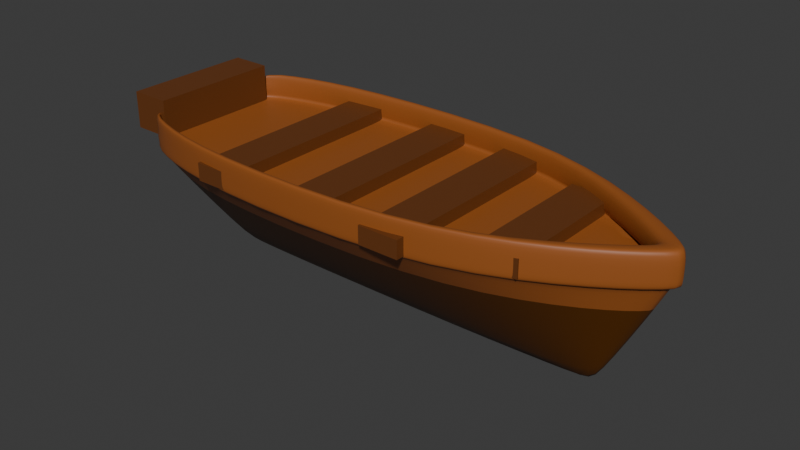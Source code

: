 # Source: sampan.blend  (saved by Blender 4.0.36; exported with 4.5.12 LTS)
import bpy
from mathutils import Matrix  # noqa: F401  (used for matrix-valued properties, if any)

bpy.ops.wm.read_factory_settings(use_empty=True)
scene = bpy.context.scene
scene.name = 'Scene'

# ---- collections
col_collection = bpy.data.collections.new('Collection'); scene.collection.children.link(col_collection)
col_deck_bawah = bpy.data.collections.new('deck bawah'); col_collection.children.link(col_deck_bawah)

# ---- materials (node trees are filled in below, after node groups)
mat_material_001 = bpy.data.materials.new('Material.001')
mat_material_001.use_transparent_shadow = False
mat_material_005 = bpy.data.materials.new('Material.005')
mat_material_005.use_transparent_shadow = False
mat_material_006 = bpy.data.materials.new('Material.006')
mat_material_006.use_transparent_shadow = False
mat_material_007 = bpy.data.materials.new('Material.007')
mat_material_007.use_transparent_shadow = False

# ---- material node trees
mat_material_001.use_nodes = True; mat_material_001.node_tree.nodes.clear()
_N = mat_material_001.node_tree.nodes; _L = mat_material_001.node_tree.links
n0 = _N.new('ShaderNodeBsdfPrincipled'); n0.name = 'Principled BSDF'; n0.location = (10, 300)
n0.inputs[0].default_value = (0.1435, 0.04383, 0.009559, 1.0)
n0.inputs[3].default_value = 1.45
n1 = _N.new('ShaderNodeOutputMaterial'); n1.name = 'Material Output'; n1.location = (300, 300)
_L.new(n0.outputs[0], n1.inputs[0])
n1.is_active_output = True
mat_material_005.use_nodes = True; mat_material_005.node_tree.nodes.clear()
_N = mat_material_005.node_tree.nodes; _L = mat_material_005.node_tree.links
n0 = _N.new('ShaderNodeBsdfPrincipled'); n0.name = 'Principled BSDF'; n0.location = (10, 300)
n0.inputs[0].default_value = (0.3232, 0.09305, 0.01764, 1.0)
n0.inputs[3].default_value = 1.45
n1 = _N.new('ShaderNodeOutputMaterial'); n1.name = 'Material Output'; n1.location = (300, 300)
_L.new(n0.outputs[0], n1.inputs[0])
n1.is_active_output = True
mat_material_006.use_nodes = True; mat_material_006.node_tree.nodes.clear()
_N = mat_material_006.node_tree.nodes; _L = mat_material_006.node_tree.links
n0 = _N.new('ShaderNodeBsdfPrincipled'); n0.name = 'Principled BSDF'; n0.location = (10, 300)
n0.inputs[0].default_value = (0.0919, 0.02678, 0.0, 1.0)
n0.inputs[3].default_value = 1.45
n1 = _N.new('ShaderNodeOutputMaterial'); n1.name = 'Material Output'; n1.location = (300, 300)
_L.new(n0.outputs[0], n1.inputs[0])
n1.is_active_output = True
mat_material_007.use_nodes = True; mat_material_007.node_tree.nodes.clear()
_N = mat_material_007.node_tree.nodes; _L = mat_material_007.node_tree.links
n0 = _N.new('ShaderNodeBsdfPrincipled'); n0.name = 'Principled BSDF'; n0.location = (10, 300)
n0.inputs[0].default_value = (0.3232, 0.09305, 0.01764, 1.0)
n0.inputs[3].default_value = 1.45
n1 = _N.new('ShaderNodeOutputMaterial'); n1.name = 'Material Output'; n1.location = (300, 300)
_L.new(n0.outputs[0], n1.inputs[0])
n1.is_active_output = True

# ---- world
world_world = bpy.data.worlds.new('World'); scene.world = world_world
world_world.use_nodes = True; world_world.node_tree.nodes.clear()
_N = world_world.node_tree.nodes; _L = world_world.node_tree.links
n0 = _N.new('ShaderNodeOutputWorld'); n0.name = 'World Output'; n0.location = (300, 300)
n1 = _N.new('ShaderNodeBackground'); n1.name = 'Background'; n1.location = (10, 300)
n1.inputs[0].default_value = (0.05088, 0.05088, 0.05088, 1.0)
_L.new(n1.outputs[0], n0.inputs[0])
n0.is_active_output = True
world_world.color = (0.05088, 0.05088, 0.05088)
world_world.use_sun_shadow = False
world_world.sun_shadow_jitter_overblur = 0.0

# ---- meshes
me_cube_001 = bpy.data.meshes.new('Cube.001')
me_cube_001.from_pydata([(-1.0, -1.0, -1.0), (-1.0, -1.0, 1.0), (-1.0, 1.0, -1.0), (-1.0, 1.0, 1.0), (1.0, -1.0, -1.0), (1.0, -1.0, 1.0), (1.0, 1.0, -1.0), (1.0, 1.0, 1.0)], [], [(0, 1, 3, 2), (2, 3, 7, 6), (6, 7, 5, 4), (4, 5, 1, 0), (2, 6, 4, 0), (7, 3, 1, 5)])
_uv = me_cube_001.uv_layers.new(name='UVMap')
_uv.uv.foreach_set('vector', [0.375, 0.0, 0.625, 0.0, 0.625, 0.25, 0.375, 0.25, 0.375, 0.25, 0.625, 0.25, 0.625, 0.5, 0.375, 0.5, 0.375, 0.5, 0.625, 0.5, 0.625, 0.75, 0.375, 0.75, 0.375, 0.75, 0.625, 0.75, 0.625, 1.0, 0.375, 1.0, 0.125, 0.5, 0.375, 0.5, 0.375, 0.75, 0.125, 0.75, 0.625, 0.5, 0.875, 0.5, 0.875, 0.75, 0.625, 0.75])
me_cube_001.materials.append(mat_material_001)
me_cube_001.update()
me_cube_003 = bpy.data.meshes.new('Cube.003')
me_cube_003.from_pydata([(-1.0, -1.0, -1.0), (-1.0, -1.0, 1.0), (-1.0, 1.0, -1.0), (-1.0, 1.0, 1.0), (1.0, -1.0, -1.0), (1.0, -1.0, 1.0), (1.0, 1.0, -1.0), (1.0, 1.0, 1.0)], [], [(0, 1, 3, 2), (2, 3, 7, 6), (6, 7, 5, 4), (4, 5, 1, 0), (2, 6, 4, 0), (7, 3, 1, 5)])
_uv = me_cube_003.uv_layers.new(name='UVMap')
_uv.uv.foreach_set('vector', [0.375, 0.0, 0.625, 0.0, 0.625, 0.25, 0.375, 0.25, 0.375, 0.25, 0.625, 0.25, 0.625, 0.5, 0.375, 0.5, 0.375, 0.5, 0.625, 0.5, 0.625, 0.75, 0.375, 0.75, 0.375, 0.75, 0.625, 0.75, 0.625, 1.0, 0.375, 1.0, 0.125, 0.5, 0.375, 0.5, 0.375, 0.75, 0.125, 0.75, 0.625, 0.5, 0.875, 0.5, 0.875, 0.75, 0.625, 0.75])
me_cube_003.materials.append(mat_material_001)
me_cube_003.update()
me_cube_004 = bpy.data.meshes.new('Cube.004')
me_cube_004.from_pydata([(-1.0, -1.0, -1.0), (-1.0, -1.0, 1.0), (-1.0, 1.0, -1.0), (-1.0, 1.0, 1.0), (1.0, -1.0, -1.0), (1.0, -1.0, 1.0), (1.0, 1.0, -1.0), (1.0, 1.0, 1.0)], [], [(0, 1, 3, 2), (2, 3, 7, 6), (6, 7, 5, 4), (4, 5, 1, 0), (2, 6, 4, 0), (7, 3, 1, 5)])
_uv = me_cube_004.uv_layers.new(name='UVMap')
_uv.uv.foreach_set('vector', [0.375, 0.0, 0.625, 0.0, 0.625, 0.25, 0.375, 0.25, 0.375, 0.25, 0.625, 0.25, 0.625, 0.5, 0.375, 0.5, 0.375, 0.5, 0.625, 0.5, 0.625, 0.75, 0.375, 0.75, 0.375, 0.75, 0.625, 0.75, 0.625, 1.0, 0.375, 1.0, 0.125, 0.5, 0.375, 0.5, 0.375, 0.75, 0.125, 0.75, 0.625, 0.5, 0.875, 0.5, 0.875, 0.75, 0.625, 0.75])
me_cube_004.materials.append(mat_material_001)
me_cube_004.update()
me_cube_005 = bpy.data.meshes.new('Cube.005')
me_cube_005.from_pydata([(-1.0, -1.0, -1.0), (-1.0, -1.0, 1.0), (-1.0, 1.0, -1.0), (-1.0, 1.0, 1.0), (1.0, -1.0, -1.0), (1.0, -1.0, 1.0), (1.0, 1.0, -1.0), (1.0, 1.0, 1.0)], [], [(0, 1, 3, 2), (2, 3, 7, 6), (6, 7, 5, 4), (4, 5, 1, 0), (2, 6, 4, 0), (7, 3, 1, 5)])
_uv = me_cube_005.uv_layers.new(name='UVMap')
_uv.uv.foreach_set('vector', [0.375, 0.0, 0.625, 0.0, 0.625, 0.25, 0.375, 0.25, 0.375, 0.25, 0.625, 0.25, 0.625, 0.5, 0.375, 0.5, 0.375, 0.5, 0.625, 0.5, 0.625, 0.75, 0.375, 0.75, 0.375, 0.75, 0.625, 0.75, 0.625, 1.0, 0.375, 1.0, 0.125, 0.5, 0.375, 0.5, 0.375, 0.75, 0.125, 0.75, 0.625, 0.5, 0.875, 0.5, 0.875, 0.75, 0.625, 0.75])
me_cube_005.materials.append(mat_material_001)
me_cube_005.update()
me_cube_006 = bpy.data.meshes.new('Cube.006')
me_cube_006.from_pydata([(-1.0, -1.0, -1.0), (-1.0, -1.0, 1.0), (-1.0, 1.0, -1.0), (-1.0, 1.0, 1.0), (1.0, -1.0, -1.0), (1.0, -1.0, 1.0), (1.0, 1.0, -1.0), (1.0, 1.0, 1.0)], [], [(0, 1, 3, 2), (2, 3, 7, 6), (6, 7, 5, 4), (4, 5, 1, 0), (2, 6, 4, 0), (7, 3, 1, 5)])
_uv = me_cube_006.uv_layers.new(name='UVMap')
_uv.uv.foreach_set('vector', [0.375, 0.0, 0.625, 0.0, 0.625, 0.25, 0.375, 0.25, 0.375, 0.25, 0.625, 0.25, 0.625, 0.5, 0.375, 0.5, 0.375, 0.5, 0.625, 0.5, 0.625, 0.75, 0.375, 0.75, 0.375, 0.75, 0.625, 0.75, 0.625, 1.0, 0.375, 1.0, 0.125, 0.5, 0.375, 0.5, 0.375, 0.75, 0.125, 0.75, 0.625, 0.5, 0.875, 0.5, 0.875, 0.75, 0.625, 0.75])
me_cube_006.materials.append(mat_material_001)
me_cube_006.update()
me_cube_002 = bpy.data.meshes.new('Cube.002')
me_cube_002.from_pydata([(0.6732, -0.09022, -1.0), (1.0, -0.09172, 1.0), (0.6732, 0.09022, -1.0), (1.0, 0.09172, 1.0), (0.6399, 1.0, 1.0), (0.6399, -0.09022, -1.0), (0.6399, 0.09022, -1.0), (0.6399, -1.0, 1.0), (0.01821, 0.1755, -1.0), (0.01821, -1.945, 1.0), (0.01821, 1.945, 1.0), (0.01821, -0.1755, -1.0), (0.9874, 0.09161, 0.8543), (0.9874, -0.09161, 0.8543), (0.6399, -0.9337, 0.8543), (0.6399, 0.9337, 0.8543), (0.01821, 1.816, 0.8543), (0.01821, -1.816, 0.8543), (0.6399, 1.0, 1.134), (1.0, 0.09172, 1.134), (1.0, -0.09172, 1.134), (0.01821, -1.945, 1.134), (0.01821, 1.945, 1.134), (0.6399, -1.0, 1.134), (0.6827, 1.022, 1.0), (1.047, 0.1008, 1.0), (1.047, -0.1008, 1.0), (0.01821, -1.993, 1.0), (0.01821, -1.993, 1.134), (0.01821, 1.993, 1.0), (0.6827, -1.022, 1.0), (1.047, -0.1008, 1.134), (1.047, 0.1008, 1.134), (0.6827, 1.022, 1.134), (0.01821, 1.993, 1.134), (0.6827, -1.022, 1.134), (0.6399, 1.0, 1.569), (1.0, 0.09172, 1.569), (1.0, -0.09172, 1.569), (0.01821, -1.945, 1.569), (0.01821, 1.945, 1.569), (0.6399, -1.0, 1.569), (0.01821, 1.993, 1.569), (0.6827, 1.022, 1.569), (1.047, 0.1008, 1.569), (1.047, -0.1008, 1.569), (0.01821, -1.993, 1.569), (0.6827, -1.022, 1.569), (0.55, 0.9532, 1.134), (0.9005, 0.07271, 1.134), (0.9005, -0.07271, 1.134), (0.01821, -1.844, 1.134), (0.01821, 1.844, 1.134), (0.55, -0.9532, 1.134), (0.01821, 1.844, 1.569), (0.55, 0.9532, 1.569), (0.9005, 0.07271, 1.569), (0.9005, -0.07271, 1.569), (0.01821, -1.844, 1.569), (0.55, -0.9532, 1.569), (-1.119, 1.816, 0.8543), (-1.119, 0.1755, -1.0), (-1.119, -0.1755, -1.0), (-1.119, -1.816, 0.8543), (-1.119, 1.945, 1.0), (-1.119, -1.945, 1.0), (-1.119, 1.945, 1.134), (-1.119, -1.945, 1.134), (-1.119, 1.993, 1.0), (-1.119, -1.993, 1.0), (-1.119, -1.993, 1.134), (-1.119, 1.993, 1.134), (-1.119, -1.993, 1.569), (-1.119, -1.844, 1.134), (-1.119, -1.844, 1.569), (-1.119, -1.945, 1.569), (-1.119, 1.945, 1.569), (-1.119, 1.993, 1.569), (-1.119, 1.844, 1.134), (-1.119, 1.844, 1.569), (-1.596, 1.457, 0.8543), (-1.378, 0.1408, -1.0), (-1.378, -0.1408, -1.0), (-1.596, -1.457, 0.8543), (-1.596, 1.56, 1.0), (-1.596, -1.56, 1.0), (-1.596, 1.56, 1.134), (-1.596, -1.56, 1.134), (-1.596, 1.599, 1.0), (-1.596, -1.599, 1.0), (-1.596, -1.599, 1.134), (-1.596, 1.599, 1.134), (-1.596, -1.599, 1.569), (-1.596, -1.479, 1.134), (-1.596, -1.479, 1.569), (-1.596, -1.56, 1.569), (-1.596, 1.56, 1.569), (-1.596, 1.599, 1.569), (-1.596, 1.479, 1.134), (-1.596, 1.479, 1.569), (-1.801, 1.094, 0.8543), (-1.495, 0.1057, -1.0), (-1.495, -0.1057, -1.0), (-1.801, -1.094, 0.8543), (-1.801, 1.172, 1.0), (-1.801, -1.172, 1.0), (-1.801, 1.172, 1.134), (-1.801, -1.172, 1.134), (-1.801, 1.201, 1.0), (-1.801, -1.201, 1.0), (-1.801, -1.201, 1.134), (-1.801, 1.201, 1.134), (-1.801, -1.201, 1.569), (-1.801, -1.111, 1.134), (-1.801, -1.111, 1.569), (-1.801, -1.172, 1.569), (-1.801, 1.172, 1.569), (-1.801, 1.201, 1.569), (-1.801, 1.111, 1.134), (-1.801, 1.111, 1.569), (0.633, 1.0, 1.134), (0.9931, 0.09189, 1.134), (0.9931, -0.09156, 1.134), (0.633, -0.9998, 1.134)], [], [(15, 4, 3, 12), (12, 3, 1, 13), (6, 2, 0, 5), (13, 1, 7, 14), (8, 6, 5, 11), (16, 10, 4, 15), (14, 7, 9, 17), (5, 14, 17, 11), (8, 16, 15, 6), (0, 13, 14, 5), (2, 12, 13, 0), (6, 15, 12, 2), (19, 18, 120, 121), (18, 22, 21, 23), (7, 1, 26, 30), (31, 32, 44, 45), (1, 3, 25, 26), (27, 30, 35, 28), (25, 24, 33, 32), (26, 25, 32, 31), (30, 26, 31, 35), (24, 29, 34, 33), (32, 33, 43, 44), (3, 4, 24, 25), (4, 10, 29, 24), (28, 35, 47, 46), (37, 36, 55, 56), (9, 7, 30, 27), (40, 36, 43, 42), (38, 41, 47, 45), (36, 37, 44, 43), (37, 38, 45, 44), (41, 39, 46, 47), (23, 21, 51, 53), (39, 41, 59, 58), (19, 20, 50, 49), (33, 34, 42, 43), (41, 38, 57, 59), (35, 31, 45, 47), (18, 19, 49, 48), (52, 48, 55, 54), (50, 53, 59, 57), (48, 49, 56, 55), (49, 50, 57, 56), (53, 51, 58, 59), (38, 37, 56, 57), (22, 18, 48, 52), (36, 40, 54, 55), (20, 23, 53, 50), (22, 52, 78, 66), (72, 75, 95, 92), (40, 42, 77, 76), (39, 58, 74, 75), (52, 54, 79, 78), (9, 27, 69, 65), (34, 29, 68, 71), (42, 34, 71, 77), (21, 22, 66, 67), (27, 28, 70, 69), (28, 46, 72, 70), (16, 8, 61, 60), (10, 16, 60, 64), (46, 39, 75, 72), (29, 10, 64, 68), (8, 11, 62, 61), (54, 40, 76, 79), (58, 51, 73, 74), (17, 9, 65, 63), (51, 21, 67, 73), (11, 17, 63, 62), (93, 87, 107, 113), (65, 69, 89, 85), (60, 61, 81, 80), (77, 71, 91, 97), (69, 70, 90, 89), (61, 62, 82, 81), (78, 79, 99, 98), (71, 68, 88, 91), (62, 63, 83, 82), (74, 73, 93, 94), (70, 72, 92, 90), (64, 60, 80, 84), (79, 76, 96, 99), (73, 67, 87, 93), (63, 65, 85, 83), (66, 78, 98, 86), (75, 74, 94, 95), (67, 66, 86, 87), (76, 77, 97, 96), (68, 64, 84, 88), (101, 102, 103, 105, 109, 110, 112, 115, 114, 113, 107, 106, 118, 119, 116, 117, 111, 108, 104, 100), (83, 85, 105, 103), (86, 98, 118, 106), (95, 94, 114, 115), (87, 86, 106, 107), (96, 97, 117, 116), (88, 84, 104, 108), (92, 95, 115, 112), (85, 89, 109, 105), (80, 81, 101, 100), (97, 91, 111, 117), (89, 90, 110, 109), (81, 82, 102, 101), (98, 99, 119, 118), (91, 88, 108, 111), (82, 83, 103, 102), (94, 93, 113, 114), (90, 92, 112, 110), (84, 80, 100, 104), (99, 96, 116, 119), (121, 120, 123, 122), (23, 20, 122, 123), (20, 19, 121, 122), (18, 23, 123, 120)])
me_cube_002.polygons.foreach_set('use_smooth', [True] * 114)
me_cube_002.polygons.foreach_set('material_index', [0, 0, 1, 0, 1, 0, 0, 1, 1, 1, 1, 1, 0, 2, 0, 0, 0, 0, 0, 0, 0, 0, 0, 0, 0, 0, 0, 0, 0, 0, 0, 0, 0, 0, 0, 0, 0, 0, 0, 0, 0, 0, 0, 0, 0, 0, 0, 0, 0, 0, 0, 0, 0, 0, 0, 0, 0, 2, 0, 0, 1, 0, 0, 0, 1, 0, 0, 0, 0, 1, 0, 0, 1, 0, 0, 1, 0, 0, 1, 0, 0, 0, 0, 0, 0, 0, 0, 2, 0, 0, 1, 0, 0, 0, 2, 0, 0, 0, 0, 1, 0, 0, 1, 0, 0, 1, 0, 0, 0, 0, 2, 0, 0, 2])
_uv = me_cube_002.uv_layers.new(name='UVMap')
_uv.uv.foreach_set('vector', [0.6068, 0.4851, 0.625, 0.4851, 0.625, 0.5, 0.6068, 0.5, 0.6068, 0.5, 0.625, 0.5, 0.625, 0.75, 0.6068, 0.75, 0.3601, 0.5, 0.375, 0.5, 0.375, 0.75, 0.3601, 0.75, 0.6068, 0.75, 0.625, 0.75, 0.625, 0.7649, 0.6068, 0.7649, 0.305, 0.5, 0.3601, 0.5, 0.3601, 0.75, 0.305, 0.75, 0.6068, 0.43, 0.625, 0.43, 0.625, 0.4851, 0.6068, 0.4851, 0.6068, 0.7649, 0.625, 0.7649, 0.625, 0.82, 0.6068, 0.82, 0.375, 0.7649, 0.6068, 0.7649, 0.6068, 0.82, 0.375, 0.82, 0.375, 0.43, 0.6068, 0.43, 0.6068, 0.4851, 0.375, 0.4851, 0.375, 0.75, 0.6068, 0.75, 0.6068, 0.7649, 0.375, 0.7649, 0.375, 0.5, 0.6068, 0.5, 0.6068, 0.75, 0.375, 0.75, 0.375, 0.4851, 0.6068, 0.4851, 0.6068, 0.5, 0.375, 0.5, 0.625, 0.5, 0.6399, 0.5, 0.6399, 0.5, 0.625, 0.5, 0.6399, 0.5, 0.695, 0.5, 0.695, 0.75, 0.6399, 0.75, 0.625, 0.7649, 0.625, 0.75, 0.625, 0.75, 0.625, 0.7649, 0.625, 0.75, 0.625, 0.5, 0.625, 0.5, 0.625, 0.75, 0.625, 0.75, 0.625, 0.5, 0.625, 0.5, 0.625, 0.75, 0.625, 0.82, 0.625, 0.7649, 0.625, 0.7649, 0.625, 0.82, 0.625, 0.5, 0.625, 0.4851, 0.625, 0.4851, 0.625, 0.5, 0.625, 0.75, 0.625, 0.5, 0.625, 0.5, 0.625, 0.75, 0.625, 0.7649, 0.625, 0.75, 0.625, 0.75, 0.625, 0.7649, 0.625, 0.4851, 0.625, 0.43, 0.625, 0.43, 0.625, 0.4851, 0.625, 0.5, 0.625, 0.4851, 0.625, 0.4851, 0.625, 0.5, 0.625, 0.5, 0.625, 0.4851, 0.625, 0.4851, 0.625, 0.5, 0.625, 0.4851, 0.625, 0.43, 0.625, 0.43, 0.625, 0.4851, 0.625, 0.82, 0.625, 0.7649, 0.625, 0.7649, 0.625, 0.82, 0.625, 0.5, 0.6399, 0.5, 0.6399, 0.5, 0.625, 0.5, 0.625, 0.82, 0.625, 0.7649, 0.625, 0.7649, 0.625, 0.82, 0.695, 0.5, 0.6399, 0.5, 0.6399, 0.5, 0.695, 0.5, 0.625, 0.75, 0.6399, 0.75, 0.6399, 0.75, 0.625, 0.75, 0.6399, 0.5, 0.625, 0.5, 0.625, 0.5, 0.6399, 0.5, 0.625, 0.5, 0.625, 0.75, 0.625, 0.75, 0.625, 0.5, 0.6399, 0.75, 0.695, 0.75, 0.695, 0.75, 0.6399, 0.75, 0.6399, 0.75, 0.695, 0.75, 0.695, 0.75, 0.6399, 0.75, 0.695, 0.75, 0.6399, 0.75, 0.6399, 0.75, 0.695, 0.75, 0.625, 0.5, 0.625, 0.75, 0.625, 0.75, 0.625, 0.5, 0.625, 0.4851, 0.625, 0.43, 0.625, 0.43, 0.625, 0.4851, 0.6399, 0.75, 0.625, 0.75, 0.625, 0.75, 0.6399, 0.75, 0.625, 0.7649, 0.625, 0.75, 0.625, 0.75, 0.625, 0.7649, 0.6399, 0.5, 0.625, 0.5, 0.625, 0.5, 0.6399, 0.5, 0.695, 0.5, 0.6399, 0.5, 0.6399, 0.5, 0.695, 0.5, 0.625, 0.75, 0.6399, 0.75, 0.6399, 0.75, 0.625, 0.75, 0.6399, 0.5, 0.625, 0.5, 0.625, 0.5, 0.6399, 0.5, 0.625, 0.5, 0.625, 0.75, 0.625, 0.75, 0.625, 0.5, 0.6399, 0.75, 0.695, 0.75, 0.695, 0.75, 0.6399, 0.75, 0.625, 0.75, 0.625, 0.5, 0.625, 0.5, 0.625, 0.75, 0.695, 0.5, 0.6399, 0.5, 0.6399, 0.5, 0.695, 0.5, 0.6399, 0.5, 0.695, 0.5, 0.695, 0.5, 0.6399, 0.5, 0.625, 0.75, 0.6399, 0.75, 0.6399, 0.75, 0.625, 0.75, 0.695, 0.5, 0.695, 0.5, 0.695, 0.5, 0.695, 0.5, 0.695, 0.75, 0.695, 0.75, 0.695, 0.75, 0.695, 0.75, 0.695, 0.5, 0.695, 0.5, 0.695, 0.5, 0.695, 0.5, 0.695, 0.75, 0.695, 0.75, 0.695, 0.75, 0.695, 0.75, 0.695, 0.5, 0.695, 0.5, 0.695, 0.5, 0.695, 0.5, 0.625, 0.82, 0.625, 0.82, 0.625, 0.82, 0.625, 0.82, 0.625, 0.43, 0.625, 0.43, 0.625, 0.43, 0.625, 0.43, 0.625, 0.43, 0.625, 0.43, 0.625, 0.43, 0.625, 0.43, 0.695, 0.75, 0.695, 0.5, 0.695, 0.5, 0.695, 0.75, 0.625, 0.82, 0.625, 0.82, 0.625, 0.82, 0.625, 0.82, 0.625, 0.82, 0.625, 0.82, 0.625, 0.82, 0.625, 0.82, 0.6068, 0.43, 0.375, 0.43, 0.375, 0.43, 0.6068, 0.43, 0.625, 0.43, 0.6068, 0.43, 0.6068, 0.43, 0.625, 0.43, 0.695, 0.75, 0.695, 0.75, 0.695, 0.75, 0.695, 0.75, 0.625, 0.43, 0.625, 0.43, 0.625, 0.43, 0.625, 0.43, 0.305, 0.5, 0.305, 0.75, 0.305, 0.75, 0.305, 0.5, 0.695, 0.5, 0.695, 0.5, 0.695, 0.5, 0.695, 0.5, 0.695, 0.75, 0.695, 0.75, 0.695, 0.75, 0.695, 0.75, 0.6068, 0.82, 0.625, 0.82, 0.625, 0.82, 0.6068, 0.82, 0.695, 0.75, 0.695, 0.75, 0.695, 0.75, 0.695, 0.75, 0.375, 0.82, 0.6068, 0.82, 0.6068, 0.82, 0.375, 0.82, 0.695, 0.75, 0.695, 0.75, 0.695, 0.75, 0.695, 0.75, 0.625, 0.82, 0.625, 0.82, 0.625, 0.82, 0.625, 0.82, 0.6068, 0.43, 0.375, 0.43, 0.375, 0.43, 0.6068, 0.43, 0.625, 0.43, 0.625, 0.43, 0.625, 0.43, 0.625, 0.43, 0.625, 0.82, 0.625, 0.82, 0.625, 0.82, 0.625, 0.82, 0.305, 0.5, 0.305, 0.75, 0.305, 0.75, 0.305, 0.5, 0.695, 0.5, 0.695, 0.5, 0.695, 0.5, 0.695, 0.5, 0.625, 0.43, 0.625, 0.43, 0.625, 0.43, 0.625, 0.43, 0.375, 0.82, 0.6068, 0.82, 0.6068, 0.82, 0.375, 0.82, 0.695, 0.75, 0.695, 0.75, 0.695, 0.75, 0.695, 0.75, 0.625, 0.82, 0.625, 0.82, 0.625, 0.82, 0.625, 0.82, 0.625, 0.43, 0.6068, 0.43, 0.6068, 0.43, 0.625, 0.43, 0.695, 0.5, 0.695, 0.5, 0.695, 0.5, 0.695, 0.5, 0.695, 0.75, 0.695, 0.75, 0.695, 0.75, 0.695, 0.75, 0.6068, 0.82, 0.625, 0.82, 0.625, 0.82, 0.6068, 0.82, 0.695, 0.5, 0.695, 0.5, 0.695, 0.5, 0.695, 0.5, 0.695, 0.75, 0.695, 0.75, 0.695, 0.75, 0.695, 0.75, 0.695, 0.75, 0.695, 0.5, 0.695, 0.5, 0.695, 0.75, 0.695, 0.5, 0.695, 0.5, 0.695, 0.5, 0.695, 0.5, 0.625, 0.43, 0.625, 0.43, 0.625, 0.43, 0.625, 0.43, 0.305, 0.5, 0.305, 0.75, 0.6068, 0.82, 0.625, 0.82, 0.625, 0.82, 0.625, 0.82, 0.625, 0.82, 0.695, 0.75, 0.695, 0.75, 0.695, 0.75, 0.695, 0.75, 0.695, 0.5, 0.695, 0.5, 0.695, 0.5, 0.695, 0.5, 0.695, 0.5, 0.625, 0.43, 0.625, 0.43, 0.625, 0.43, 0.6068, 0.43, 0.6068, 0.82, 0.625, 0.82, 0.625, 0.82, 0.6068, 0.82, 0.695, 0.5, 0.695, 0.5, 0.695, 0.5, 0.695, 0.5, 0.695, 0.75, 0.695, 0.75, 0.695, 0.75, 0.695, 0.75, 0.695, 0.75, 0.695, 0.5, 0.695, 0.5, 0.695, 0.75, 0.695, 0.5, 0.695, 0.5, 0.695, 0.5, 0.695, 0.5, 0.625, 0.43, 0.625, 0.43, 0.625, 0.43, 0.625, 0.43, 0.695, 0.75, 0.695, 0.75, 0.695, 0.75, 0.695, 0.75, 0.625, 0.82, 0.625, 0.82, 0.625, 0.82, 0.625, 0.82, 0.6068, 0.43, 0.375, 0.43, 0.375, 0.43, 0.6068, 0.43, 0.625, 0.43, 0.625, 0.43, 0.625, 0.43, 0.625, 0.43, 0.625, 0.82, 0.625, 0.82, 0.625, 0.82, 0.625, 0.82, 0.305, 0.5, 0.305, 0.75, 0.305, 0.75, 0.305, 0.5, 0.695, 0.5, 0.695, 0.5, 0.695, 0.5, 0.695, 0.5, 0.625, 0.43, 0.625, 0.43, 0.625, 0.43, 0.625, 0.43, 0.375, 0.82, 0.6068, 0.82, 0.6068, 0.82, 0.375, 0.82, 0.695, 0.75, 0.695, 0.75, 0.695, 0.75, 0.695, 0.75, 0.625, 0.82, 0.625, 0.82, 0.625, 0.82, 0.625, 0.82, 0.625, 0.43, 0.6068, 0.43, 0.6068, 0.43, 0.625, 0.43, 0.695, 0.5, 0.695, 0.5, 0.695, 0.5, 0.695, 0.5, 0.625, 0.5, 0.6399, 0.5, 0.6399, 0.75, 0.625, 0.75, 0.6399, 0.75, 0.625, 0.75, 0.625, 0.75, 0.6399, 0.75, 0.625, 0.75, 0.625, 0.5, 0.625, 0.5, 0.625, 0.75, 0.6399, 0.5, 0.6399, 0.75, 0.6399, 0.75, 0.6399, 0.5])
me_cube_002.materials.append(mat_material_005)
me_cube_002.materials.append(mat_material_006)
me_cube_002.materials.append(mat_material_007)
me_cube_002.update()

# ---- objects
ob_cube = bpy.data.objects.new('Cube', me_cube_001)
ob_cube_002 = bpy.data.objects.new('Cube.002', me_cube_003)
ob_cube_003 = bpy.data.objects.new('Cube.003', me_cube_004)
ob_cube_004 = bpy.data.objects.new('Cube.004', me_cube_005)
ob_cube_005 = bpy.data.objects.new('Cube.005', me_cube_006)
ob_cube_001 = bpy.data.objects.new('Cube.001', me_cube_002)

# ---- transforms, parenting, visibility, modifiers, constraints
ob_cube.location = (-1.287, -0.1866, 1.268)
ob_cube.scale = (0.3674, 1.908, 0.1602)
ob_cube_002.location = (0.579, -0.1866, 1.268)
ob_cube_002.scale = (0.3674, 1.908, 0.1602)
ob_cube_003.location = (2.184, -0.1866, 1.268)
ob_cube_003.scale = (0.3674, 1.908, 0.1602)
ob_cube_004.location = (3.807, -0.1866, 1.268)
ob_cube_004.scale = (0.3674, 1.279, 0.1602)
ob_cube_005.location = (-3.671, -0.1866, 1.55)
ob_cube_005.scale = (0.3674, 1.213, 0.3398)
ob_cube_001.location = (2.462, -0.1768, 0.0)
ob_cube_001.scale = (3.438, 1.0, 1.068)
_m = ob_cube_001.modifiers.new('Subdivision', 'SUBSURF')
_m.levels = 0

# ---- collection membership
col_collection.objects.link(ob_cube)
col_collection.objects.link(ob_cube_002)
col_collection.objects.link(ob_cube_003)
col_collection.objects.link(ob_cube_004)
col_collection.objects.link(ob_cube_005)
col_deck_bawah.objects.link(ob_cube_001)

# ---- scene / render settings (as saved in the file)
scene.frame_start = 1; scene.frame_end = 250; scene.frame_set(1)
scene.render.engine = 'BLENDER_EEVEE_NEXT'
scene.cycles.sampling_pattern = 'TABULATED_SOBOL'
bpy.context.view_layer.update()

# ---- added for rendering (the .blend has no active camera and no usable light): camera, sun
cam_auto = bpy.data.cameras.new('AutoCamera')
cam_auto.lens = 50.0
cam_auto.sensor_width = 36.0
cam_auto.clip_end = 1000.0
ob_auto_camera = bpy.data.objects.new('AutoCamera', cam_auto)
scene.collection.objects.link(ob_auto_camera)
ob_auto_camera.location = (11.4252, -12.6725, 8.74174)
ob_auto_camera.rotation_euler = (1.09748, -7.21219e-08, 0.694738)
scene.camera = ob_auto_camera
light_auto_sun = bpy.data.lights.new('AutoSun', 'SUN')
light_auto_sun.energy = 3.0
light_auto_sun.angle = 0.0523599
ob_auto_sun = bpy.data.objects.new('AutoSun', light_auto_sun)
scene.collection.objects.link(ob_auto_sun)
ob_auto_sun.rotation_euler = (0.872665, 0.174533, 0.523599)
bpy.context.view_layer.update()
